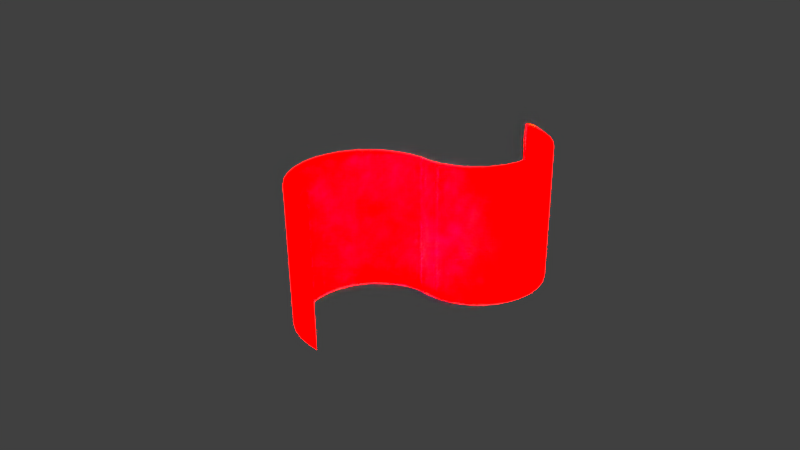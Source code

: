 # Source: exteriorWall.blend  (saved by Blender 2.65.0; exported with 4.5.12 LTS)
import bpy
from mathutils import Matrix  # noqa: F401  (used for matrix-valued properties, if any)

bpy.ops.wm.read_factory_settings(use_empty=True)
scene = bpy.context.scene
scene.name = 'Scene'

# ---- collections
col_collection_1 = bpy.data.collections.new('Collection 1'); scene.collection.children.link(col_collection_1)

# ---- materials (node trees are filled in below, after node groups)
mat_material_001 = bpy.data.materials.new('Material.001')
mat_material_001.alpha_threshold = 0.0
mat_material_001.use_transparent_shadow = False
mat_material_001.diffuse_color = (255.0, 0.0, 0.0, 1.0)
mat_material_001.specular_color = (255.0, 0.0, 0.0)
mat_material_001.roughness = 0.5
mat_material_001.line_color = (0.0, 0.0, 0.0, 1.0)

# ---- material node trees

# ---- world
world_world = bpy.data.worlds.new('World'); scene.world = world_world
world_world.color = (0.05088, 0.05088, 0.05088)
world_world.use_sun_shadow = False
world_world.sun_shadow_jitter_overblur = 0.0
world_world.cycles.sampling_method = 'MANUAL'
world_world.cycles.sample_map_resolution = 256

# ---- cameras
cam_camera = bpy.data.cameras.new('Camera')
cam_camera.clip_end = 100.0
cam_camera.lens = 35.0
cam_camera.sensor_width = 32.0
cam_camera.sensor_height = 18.0
cam_camera.ortho_scale = 7.314
cam_camera.dof.focus_distance = 0.0
cam_camera.dof.aperture_fstop = 128.0

# ---- lights
light_lamp = bpy.data.lights.new('Lamp', 'POINT')
light_lamp.transmission_factor = 0.0
light_lamp.cutoff_distance = 30.0
light_lamp.energy = 100.0
light_lamp.shadow_buffer_clip_start = 1.001
light_lamp.shadow_soft_size = 0.1
light_lamp.shadow_maximum_resolution = 0.006
light_lamp.use_absolute_resolution = True
light_lamp.cycles.use_multiple_importance_sampling = False

# ---- meshes
me_cylinder = bpy.data.meshes.new('Cylinder')
me_cylinder.from_pydata([(-0.1458, 0.9869, -1.0), (-0.1458, 0.9869, 1.0), (0.04933, 1.006, -1.0), (0.04933, 1.006, 1.0), (0.2369, 1.063, -1.0), (0.2369, 1.063, 1.0), (0.4098, 1.155, -1.0), (0.4098, 1.155, 1.0), (0.5613, 1.28, -1.0), (0.5613, 1.28, 1.0), (0.6857, 1.431, -1.0), (0.6857, 1.431, 1.0), (0.7781, 1.604, -1.0), (0.7781, 1.604, 1.0), (0.835, 1.792, -1.0), (0.835, 1.792, 1.0), (0.8542, 1.987, -1.0), (0.8542, 1.987, 1.0), (0.835, 2.182, -1.0), (0.835, 2.182, 1.0), (0.7781, 2.37, -1.0), (0.7781, 2.37, 1.0), (0.6857, 2.542, -1.0), (0.6857, 2.542, 1.0), (0.5613, 2.694, -1.0), (0.5613, 2.694, 1.0), (0.4098, 2.818, -1.0), (0.4098, 2.818, 1.0), (0.2369, 2.911, -1.0), (0.2369, 2.911, 1.0), (0.04933, 2.968, -1.0), (0.04933, 2.968, 1.0), (0.005927, 2.987, -1.0), (0.005927, 2.987, 1.0), (0.005927, 0.9869, -1.0), (0.005927, 0.9869, 1.0), (0.201, 1.006, -1.0), (0.201, 1.006, 1.0), (0.3886, 1.063, -1.0), (0.3886, 1.063, 1.0), (0.5615, 1.155, -1.0), (0.5615, 1.155, 1.0), (0.713, 1.28, -1.0), (0.713, 1.28, 1.0), (0.8374, 1.431, -1.0), (0.8374, 1.431, 1.0), (0.9298, 1.604, -1.0), (0.9298, 1.604, 1.0), (0.9867, 1.792, -1.0), (0.9867, 1.792, 1.0), (1.006, 1.987, -1.0), (1.006, 1.987, 1.0), (0.9867, 2.182, -1.0), (0.9867, 2.182, 1.0), (0.9298, 2.37, -1.0), (0.9298, 2.37, 1.0), (0.8374, 2.542, -1.0), (0.8374, 2.542, 1.0), (0.713, 2.694, -1.0), (0.713, 2.694, 1.0), (0.5615, 2.818, -1.0), (0.5615, 2.818, 1.0), (0.3886, 2.911, -1.0), (0.3886, 2.911, 1.0), (0.201, 2.968, -1.0), (0.201, 2.968, 1.0), (-0.1951, -0.9808, -1.0), (-0.1951, -0.9808, 1.0), (-0.3827, -0.9239, -1.0), (-0.3827, -0.9239, 1.0), (-0.5556, -0.8315, -1.0), (-0.5556, -0.8315, 1.0), (-0.7071, -0.7071, -1.0), (-0.7071, -0.7071, 1.0), (-0.8315, -0.5556, -1.0), (-0.8315, -0.5556, 1.0), (-0.9239, -0.3827, -1.0), (-0.9239, -0.3827, 1.0), (-0.9808, -0.1951, -1.0), (-0.9808, -0.1951, 1.0), (-1.0, 9.656e-07, -1.0), (-1.0, 9.656e-07, 1.0), (-0.9808, 0.1951, -1.0), (-0.9808, 0.1951, 1.0), (-0.9239, 0.3827, -1.0), (-0.9239, 0.3827, 1.0), (-0.8315, 0.5556, -1.0), (-0.8315, 0.5556, 1.0), (-0.7071, 0.7071, -1.0), (-0.7071, 0.7071, 1.0), (-0.5556, 0.8315, -1.0), (-0.5556, 0.8315, 1.0), (-0.3827, 0.9239, -1.0), (-0.3827, 0.9239, 1.0), (-0.1951, 0.9808, -1.0), (-0.1951, 0.9808, 1.0), (-0.1517, 1.0, -1.0), (-0.1517, 1.0, 1.0), (-0.1517, -1.0, -1.0), (-0.1517, -1.0, 1.0), (-0.3468, -0.9808, -1.0), (-0.3468, -0.9808, 1.0), (-0.5344, -0.9239, -1.0), (-0.5344, -0.9239, 1.0), (-0.7073, -0.8315, -1.0), (-0.7073, -0.8315, 1.0), (-0.8588, -0.7071, -1.0), (-0.8588, -0.7071, 1.0), (-0.9832, -0.5556, -1.0), (-0.9832, -0.5556, 1.0), (-1.076, -0.3827, -1.0), (-1.076, -0.3827, 1.0), (-1.132, -0.1951, -1.0), (-1.132, -0.1951, 1.0), (-1.152, 9.656e-07, -1.0), (-1.152, 9.656e-07, 1.0), (-1.132, 0.1951, -1.0), (-1.132, 0.1951, 1.0), (-1.076, 0.3827, -1.0), (-1.076, 0.3827, 1.0), (-0.9832, 0.5556, -1.0), (-0.9832, 0.5556, 1.0), (-0.8588, 0.7071, -1.0), (-0.8588, 0.7071, 1.0), (-0.7073, 0.8315, -1.0), (-0.7073, 0.8315, 1.0), (-0.5344, 0.9239, -1.0), (-0.5344, 0.9239, 1.0), (-0.3468, 0.9808, -1.0), (-0.3468, 0.9808, 1.0), (0.0, 1.0, -1.0), (0.0, 1.0, 1.0), (3.258e-07, -1.0, -1.0), (3.258e-07, -1.0, 1.0), (0.1517, 1.0, -1.0), (0.1517, 1.0, 1.0)], [], [(0, 1, 3, 2), (2, 3, 5, 4), (4, 5, 7, 6), (6, 7, 9, 8), (8, 9, 11, 10), (10, 11, 13, 12), (12, 13, 15, 14), (14, 15, 17, 16), (16, 17, 19, 18), (18, 19, 21, 20), (20, 21, 23, 22), (22, 23, 25, 24), (24, 25, 27, 26), (26, 27, 29, 28), (28, 29, 31, 30), (34, 36, 37, 35), (36, 38, 39, 37), (38, 40, 41, 39), (40, 42, 43, 41), (42, 44, 45, 43), (44, 46, 47, 45), (46, 48, 49, 47), (48, 50, 51, 49), (50, 52, 53, 51), (52, 54, 55, 53), (54, 56, 57, 55), (56, 58, 59, 57), (58, 60, 61, 59), (60, 62, 63, 61), (64, 32, 33, 65), (62, 64, 65, 63), (0, 34, 35, 1), (2, 36, 34, 0), (4, 38, 36, 2), (6, 40, 38, 4), (8, 42, 40, 6), (10, 44, 42, 8), (12, 46, 44, 10), (14, 48, 46, 12), (16, 50, 48, 14), (18, 52, 50, 16), (20, 54, 52, 18), (22, 56, 54, 20), (24, 58, 56, 22), (26, 60, 58, 24), (28, 62, 60, 26), (30, 64, 62, 28), (1, 35, 37, 3), (3, 37, 39, 5), (5, 39, 41, 7), (7, 41, 43, 9), (9, 43, 45, 11), (11, 45, 47, 13), (13, 47, 49, 15), (15, 49, 51, 17), (17, 51, 53, 19), (19, 53, 55, 21), (21, 55, 57, 23), (23, 57, 59, 25), (25, 59, 61, 27), (27, 61, 63, 29), (29, 63, 65, 31), (132, 66, 67, 133), (66, 68, 69, 67), (68, 70, 71, 69), (70, 72, 73, 71), (72, 74, 75, 73), (74, 76, 77, 75), (76, 78, 79, 77), (78, 80, 81, 79), (80, 82, 83, 81), (82, 84, 85, 83), (84, 86, 87, 85), (86, 88, 89, 87), (88, 90, 91, 89), (90, 92, 93, 91), (94, 130, 131, 95), (92, 94, 95, 93), (98, 99, 101, 100), (100, 101, 103, 102), (102, 103, 105, 104), (104, 105, 107, 106), (106, 107, 109, 108), (108, 109, 111, 110), (110, 111, 113, 112), (112, 113, 115, 114), (114, 115, 117, 116), (116, 117, 119, 118), (118, 119, 121, 120), (120, 121, 123, 122), (122, 123, 125, 124), (124, 125, 127, 126), (128, 129, 97, 96), (126, 127, 129, 128), (132, 133, 99, 98), (66, 132, 98, 100), (68, 66, 100, 102), (70, 68, 102, 104), (72, 70, 104, 106), (74, 72, 106, 108), (76, 74, 108, 110), (78, 76, 110, 112), (80, 78, 112, 114), (82, 80, 114, 116), (84, 82, 116, 118), (86, 84, 118, 120), (88, 86, 120, 122), (90, 88, 122, 124), (92, 90, 124, 126), (94, 92, 126, 128), (130, 94, 128, 96), (131, 130, 96, 97), (133, 67, 101, 99), (67, 69, 103, 101), (69, 71, 105, 103), (71, 73, 107, 105), (73, 75, 109, 107), (75, 77, 111, 109), (77, 79, 113, 111), (79, 81, 115, 113), (81, 83, 117, 115), (83, 85, 119, 117), (85, 87, 121, 119), (87, 89, 123, 121), (89, 91, 125, 123), (91, 93, 127, 125), (93, 95, 129, 127), (95, 131, 97, 129), (131, 135, 134, 130)])
me_cylinder.polygons.foreach_set('use_smooth', [True] * 129)
me_cylinder.materials.append(mat_material_001)
me_cylinder.use_remesh_preserve_volume = False
me_cylinder.use_remesh_preserve_attributes = False
me_cylinder.use_mirror_vertex_groups = False
me_cylinder.update()

# ---- objects
ob_cylinder = bpy.data.objects.new('Cylinder', me_cylinder)
ob_lamp = bpy.data.objects.new('Lamp', light_lamp)
ob_camera = bpy.data.objects.new('Camera', cam_camera)

# ---- transforms, parenting, visibility, modifiers, constraints
ob_cylinder.location = (0.0, 0.0, 0.0)
ob_cylinder.lineart.crease_threshold = 0.0
ob_lamp.location = (4.87, 1.005, 0.2279)
ob_lamp.rotation_euler = (0.6503, 0.05522, 1.866)
ob_lamp.lock_rotations_4d = False
ob_lamp.empty_display_type = 'ARROWS'
ob_lamp.color = (0.0, 0.0, 0.0, 0.0)
ob_lamp.lineart.crease_threshold = 0.0
ob_camera.location = (7.481, -6.508, 5.344)
ob_camera.rotation_euler = (1.109, 0.01082, 0.8149)
ob_camera.lock_rotations_4d = False
ob_camera.empty_display_type = 'ARROWS'
ob_camera.color = (0.0, 0.0, 0.0, 0.0)
ob_camera.display_type = 'WIRE'
ob_camera.lineart.crease_threshold = 0.0

# ---- collection membership
col_collection_1.objects.link(ob_cylinder)
col_collection_1.objects.link(ob_lamp)
col_collection_1.objects.link(ob_camera)

# ---- scene / render settings (as saved in the file)
scene.camera = ob_camera
scene.frame_start = 1; scene.frame_end = 250; scene.frame_set(1)
scene.render.engine = 'BLENDER_EEVEE_NEXT'
scene.render.image_settings.color_mode = 'RGB'
scene.render.image_settings.compression = 90
scene.render.resolution_percentage = 50
scene.render.dither_intensity = 0.0
scene.render.bake_margin = 2
scene.render.bake_bias = 0.0
scene.cycles.use_denoising = False
scene.cycles.samples = 10
scene.cycles.sampling_pattern = 'TABULATED_SOBOL'
scene.cycles.light_sampling_threshold = 0.0
scene.cycles.use_adaptive_sampling = False
scene.cycles.use_light_tree = False
scene.cycles.blur_glossy = 0.0
scene.cycles.volume_bounces = 1
scene.cycles.pixel_filter_type = 'GAUSSIAN'
scene.cycles.sample_clamp_indirect = 0.0
scene.view_settings.view_transform = 'Standard'
bpy.context.view_layer.update()
